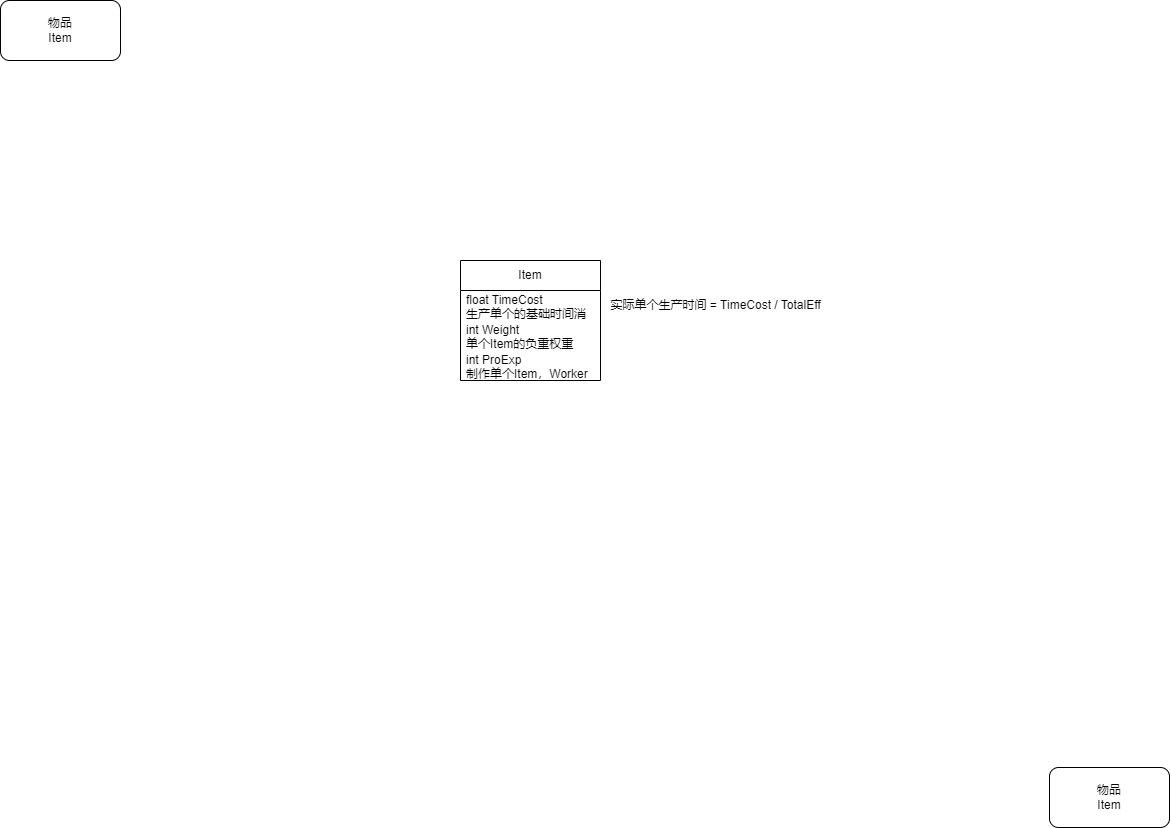

The diagram above was exported from draw.io. Its source (the exported page's mxGraphModel, read from the mxfile embedded in the PNG):
<mxGraphModel dx="586" dy="531" grid="1" gridSize="10" guides="1" tooltips="1" connect="1" arrows="1" fold="1" page="1" pageScale="1" pageWidth="1169" pageHeight="827" math="0" shadow="0">
  <root>
    <mxCell id="0" />
    <mxCell id="1" parent="0" />
    <mxCell id="2" value="物品&lt;br&gt;Item" style="rounded=1;whiteSpace=wrap;html=1;" vertex="1" parent="1">
      <mxGeometry width="120" height="60" as="geometry" />
    </mxCell>
    <mxCell id="3" value="物品&lt;br&gt;Item" style="rounded=1;whiteSpace=wrap;html=1;" vertex="1" parent="1">
      <mxGeometry x="1049" y="767" width="120" height="60" as="geometry" />
    </mxCell>
    <mxCell id="4" value="Item" style="swimlane;fontStyle=0;childLayout=stackLayout;horizontal=1;startSize=30;horizontalStack=0;resizeParent=1;resizeParentMax=0;resizeLast=0;collapsible=1;marginBottom=0;whiteSpace=wrap;html=1;" vertex="1" parent="1">
      <mxGeometry x="460" y="260" width="140" height="120" as="geometry" />
    </mxCell>
    <mxCell id="5" value="float TimeCost&lt;br&gt;生产单个的基础时间消耗(生产效率为100%)&lt;br&gt;单位 秒" style="text;strokeColor=none;fillColor=none;align=left;verticalAlign=middle;spacingLeft=4;spacingRight=4;overflow=hidden;points=[[0,0.5],[1,0.5]];portConstraint=eastwest;rotatable=0;whiteSpace=wrap;html=1;" vertex="1" parent="4">
      <mxGeometry y="30" width="140" height="30" as="geometry" />
    </mxCell>
    <mxCell id="9" value="int Weight&lt;br&gt;单个Item的负重权重&lt;br&gt;仅搬运时生效，放置于仓库和生产节点时只算个数" style="text;strokeColor=none;fillColor=none;align=left;verticalAlign=middle;spacingLeft=4;spacingRight=4;overflow=hidden;points=[[0,0.5],[1,0.5]];portConstraint=eastwest;rotatable=0;whiteSpace=wrap;html=1;" vertex="1" parent="4">
      <mxGeometry y="60" width="140" height="30" as="geometry" />
    </mxCell>
    <mxCell id="10" value="int ProExp&lt;br&gt;制作单个Item，Worker可以获得的基础经验值" style="text;strokeColor=none;fillColor=none;align=left;verticalAlign=middle;spacingLeft=4;spacingRight=4;overflow=hidden;points=[[0,0.5],[1,0.5]];portConstraint=eastwest;rotatable=0;whiteSpace=wrap;html=1;" vertex="1" parent="4">
      <mxGeometry y="90" width="140" height="30" as="geometry" />
    </mxCell>
    <mxCell id="8" value="实际单个生产时间 = TimeCost / TotalEff" style="text;html=1;align=center;verticalAlign=middle;resizable=0;points=[];autosize=1;strokeColor=none;fillColor=none;" vertex="1" parent="1">
      <mxGeometry x="600" y="290" width="230" height="30" as="geometry" />
    </mxCell>
  </root>
</mxGraphModel>